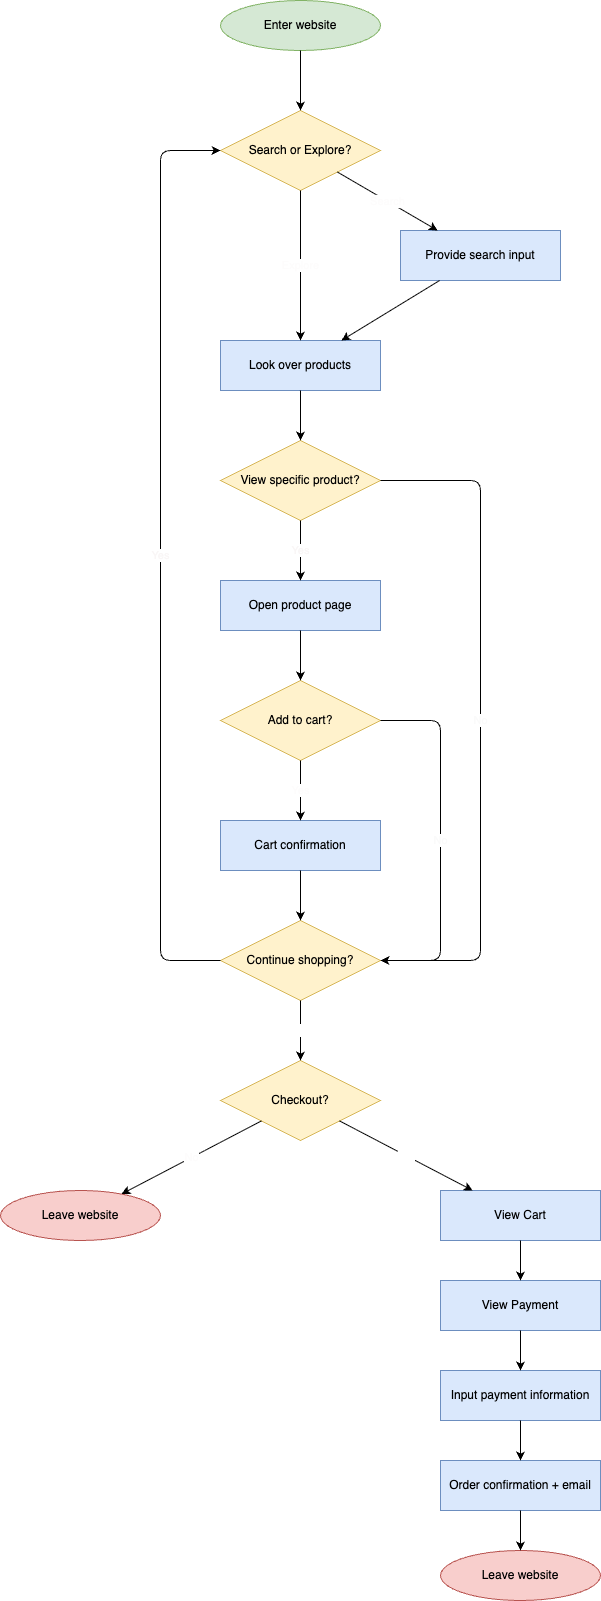

The diagram above was exported from draw.io. Its source (the exported page's mxGraphModel, read from the mxfile embedded in the PNG):
<mxGraphModel dx="814" dy="625" grid="1" gridSize="10" guides="1" tooltips="1" connect="1" arrows="1" fold="1" page="1" pageScale="1" pageWidth="850" pageHeight="1100" math="0" shadow="0">
  <root>
    <mxCell id="0" />
    <mxCell id="1" parent="0" />
    <mxCell id="2" value="Enter website" style="ellipse;whiteSpace=wrap;html=1;fillColor=#d5e8d4;strokeColor=#82b366;fontColor=#000000;" vertex="1" parent="1">
      <mxGeometry x="380" y="40" width="160" height="50" as="geometry" />
    </mxCell>
    <mxCell id="3" value="Search or Explore?" style="rhombus;whiteSpace=wrap;html=1;fillColor=#fff2cc;strokeColor=#d6b656;fontColor=#000000;" vertex="1" parent="1">
      <mxGeometry x="380" y="150" width="160" height="80" as="geometry" />
    </mxCell>
    <mxCell id="4" value="Provide search input" style="rounded=0;whiteSpace=wrap;html=1;fillColor=#dae8fc;strokeColor=#6c8ebf;fontColor=#000000;" vertex="1" parent="1">
      <mxGeometry x="560" y="270" width="160" height="50" as="geometry" />
    </mxCell>
    <mxCell id="5" value="Look over products" style="rounded=0;whiteSpace=wrap;html=1;fillColor=#dae8fc;strokeColor=#6c8ebf;fontColor=#000000;" vertex="1" parent="1">
      <mxGeometry x="380" y="380" width="160" height="50" as="geometry" />
    </mxCell>
    <mxCell id="6" value="View specific product?" style="rhombus;whiteSpace=wrap;html=1;fillColor=#fff2cc;strokeColor=#d6b656;fontColor=#000000;" vertex="1" parent="1">
      <mxGeometry x="380" y="480" width="160" height="80" as="geometry" />
    </mxCell>
    <mxCell id="7" value="Open product page" style="rounded=0;whiteSpace=wrap;html=1;fillColor=#dae8fc;strokeColor=#6c8ebf;fontColor=#000000;" vertex="1" parent="1">
      <mxGeometry x="380" y="620" width="160" height="50" as="geometry" />
    </mxCell>
    <mxCell id="8" value="Add to cart?" style="rhombus;whiteSpace=wrap;html=1;fillColor=#fff2cc;strokeColor=#d6b656;fontColor=#000000;" vertex="1" parent="1">
      <mxGeometry x="380" y="720" width="160" height="80" as="geometry" />
    </mxCell>
    <mxCell id="9" value="Cart confirmation" style="rounded=0;whiteSpace=wrap;html=1;fillColor=#dae8fc;strokeColor=#6c8ebf;fontColor=#000000;" vertex="1" parent="1">
      <mxGeometry x="380" y="860" width="160" height="50" as="geometry" />
    </mxCell>
    <mxCell id="10" value="Continue shopping?" style="rhombus;whiteSpace=wrap;html=1;fillColor=#fff2cc;strokeColor=#d6b656;fontColor=#000000;" vertex="1" parent="1">
      <mxGeometry x="380" y="960" width="160" height="80" as="geometry" />
    </mxCell>
    <mxCell id="11" value="Checkout?" style="rhombus;whiteSpace=wrap;html=1;fillColor=#fff2cc;strokeColor=#d6b656;fontColor=#000000;" vertex="1" parent="1">
      <mxGeometry x="380" y="1100" width="160" height="80" as="geometry" />
    </mxCell>
    <mxCell id="12" value="Leave website" style="ellipse;whiteSpace=wrap;html=1;fillColor=#f8cecc;strokeColor=#b85450;fontColor=#000000;" vertex="1" parent="1">
      <mxGeometry x="160" y="1230" width="160" height="50" as="geometry" />
    </mxCell>
    <mxCell id="13" value="View Cart" style="rounded=0;whiteSpace=wrap;html=1;fillColor=#dae8fc;strokeColor=#6c8ebf;fontColor=#000000;" vertex="1" parent="1">
      <mxGeometry x="600" y="1230" width="160" height="50" as="geometry" />
    </mxCell>
    <mxCell id="14" value="View Payment" style="rounded=0;whiteSpace=wrap;html=1;fillColor=#dae8fc;strokeColor=#6c8ebf;fontColor=#000000;" vertex="1" parent="1">
      <mxGeometry x="600" y="1320" width="160" height="50" as="geometry" />
    </mxCell>
    <mxCell id="15" value="Input payment information" style="rounded=0;whiteSpace=wrap;html=1;fillColor=#dae8fc;strokeColor=#6c8ebf;fontColor=#000000;" vertex="1" parent="1">
      <mxGeometry x="600" y="1410" width="160" height="50" as="geometry" />
    </mxCell>
    <mxCell id="16" value="Order confirmation + email" style="rounded=0;whiteSpace=wrap;html=1;fillColor=#dae8fc;strokeColor=#6c8ebf;fontColor=#000000;" vertex="1" parent="1">
      <mxGeometry x="600" y="1500" width="160" height="50" as="geometry" />
    </mxCell>
    <mxCell id="17" value="Leave website" style="ellipse;whiteSpace=wrap;html=1;fillColor=#f8cecc;strokeColor=#b85450;fontColor=#000000;" vertex="1" parent="1">
      <mxGeometry x="600" y="1590" width="160" height="50" as="geometry" />
    </mxCell>
    <mxCell id="18" style="endArrow=classic;html=1;fontColor=#000000;" edge="1" parent="1" source="2" target="3">
      <mxGeometry relative="1" as="geometry" />
    </mxCell>
    <mxCell id="19" value="Search" style="endArrow=classic;html=1;fontColor=#fdfcfc;" edge="1" parent="1" source="3" target="4">
      <mxGeometry relative="1" as="geometry" />
    </mxCell>
    <mxCell id="20" value="Explore" style="endArrow=classic;html=1;fontColor=#fdfcfc;" edge="1" parent="1" source="3" target="5">
      <mxGeometry relative="1" as="geometry" />
    </mxCell>
    <mxCell id="21" style="endArrow=classic;html=1;fontColor=#000000;" edge="1" parent="1" source="4" target="5">
      <mxGeometry relative="1" as="geometry" />
    </mxCell>
    <mxCell id="22" style="endArrow=classic;html=1;fontColor=#000000;" edge="1" parent="1" source="5" target="6">
      <mxGeometry relative="1" as="geometry" />
    </mxCell>
    <mxCell id="23" value="Yes" style="endArrow=classic;html=1;fontColor=#f9f6f6;" edge="1" parent="1" source="6" target="7">
      <mxGeometry relative="1" as="geometry" />
    </mxCell>
    <mxCell id="24" value="No" style="endArrow=classic;html=1;exitX=1;exitY=0.5;exitDx=0;exitDy=0;entryX=1;entryY=0.5;entryDx=0;entryDy=0;fontColor=#fafafa;" edge="1" parent="1" source="6" target="10">
      <mxGeometry relative="1" as="geometry">
        <Array as="points">
          <mxPoint x="640" y="520" />
          <mxPoint x="640" y="1000" />
        </Array>
      </mxGeometry>
    </mxCell>
    <mxCell id="25" style="endArrow=classic;html=1;fontColor=#000000;" edge="1" parent="1" source="7" target="8">
      <mxGeometry relative="1" as="geometry" />
    </mxCell>
    <mxCell id="26" value="Yes" style="endArrow=classic;html=1;fontColor=#fdfcfc;" edge="1" parent="1" source="8" target="9">
      <mxGeometry relative="1" as="geometry" />
    </mxCell>
    <mxCell id="27" value="No" style="endArrow=classic;html=1;exitX=1;exitY=0.5;exitDx=0;exitDy=0;entryX=1;entryY=0.5;entryDx=0;entryDy=0;fontColor=#fafafa;" edge="1" parent="1" source="8" target="10">
      <mxGeometry relative="1" as="geometry">
        <Array as="points">
          <mxPoint x="600" y="760" />
          <mxPoint x="600" y="1000" />
        </Array>
      </mxGeometry>
    </mxCell>
    <mxCell id="28" style="endArrow=classic;html=1;fontColor=#000000;" edge="1" parent="1" source="9" target="10">
      <mxGeometry relative="1" as="geometry" />
    </mxCell>
    <mxCell id="29" value="Yes" style="endArrow=classic;html=1;exitX=0;exitY=0.5;exitDx=0;exitDy=0;entryX=0;entryY=0.5;entryDx=0;entryDy=0;fontColor=#f9f6f6;" edge="1" parent="1" source="10" target="3">
      <mxGeometry relative="1" as="geometry">
        <Array as="points">
          <mxPoint x="320" y="1000" />
          <mxPoint x="320" y="190" />
        </Array>
      </mxGeometry>
    </mxCell>
    <mxCell id="30" value="No" style="endArrow=classic;html=1;fontColor=#FFFFFF;" edge="1" parent="1" source="10" target="11">
      <mxGeometry relative="1" as="geometry" />
    </mxCell>
    <mxCell id="31" value="No" style="endArrow=classic;html=1;fontColor=#fdfcfc;" edge="1" parent="1" source="11" target="12">
      <mxGeometry relative="1" as="geometry" />
    </mxCell>
    <mxCell id="32" value="Yes" style="endArrow=classic;html=1;fontColor=#ffffff;" edge="1" parent="1" source="11" target="13">
      <mxGeometry relative="1" as="geometry" />
    </mxCell>
    <mxCell id="33" style="endArrow=classic;html=1;fontColor=#000000;" edge="1" parent="1" source="13" target="14">
      <mxGeometry relative="1" as="geometry" />
    </mxCell>
    <mxCell id="34" style="endArrow=classic;html=1;fontColor=#000000;" edge="1" parent="1" source="14" target="15">
      <mxGeometry relative="1" as="geometry" />
    </mxCell>
    <mxCell id="35" style="endArrow=classic;html=1;fontColor=#000000;" edge="1" parent="1" source="15" target="16">
      <mxGeometry relative="1" as="geometry" />
    </mxCell>
    <mxCell id="36" style="endArrow=classic;html=1;fontColor=#000000;" edge="1" parent="1" source="16" target="17">
      <mxGeometry relative="1" as="geometry" />
    </mxCell>
  </root>
</mxGraphModel>